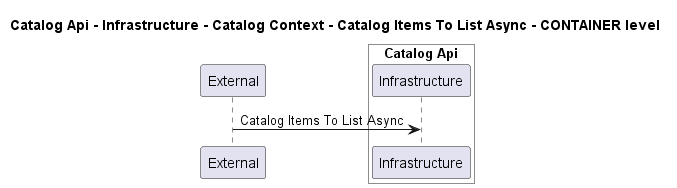

The diagram above was rendered by PlantUML. Its source (embedded in the PNG):
@startuml
!pragma layout smetana

title Catalog Api - Infrastructure - Catalog Context - Catalog Items To List Async - CONTAINER level

participant "External" as C4InterFlow.SoftwareSystems.ExternalSystem

box "Catalog Api" #White
    participant "Infrastructure" as dotnet.eShop.Architecture.SoftwareSystems.CatalogApi.Containers.Infrastructure
end box


C4InterFlow.SoftwareSystems.ExternalSystem -> dotnet.eShop.Architecture.SoftwareSystems.CatalogApi.Containers.Infrastructure : Catalog Items To List Async


@enduml